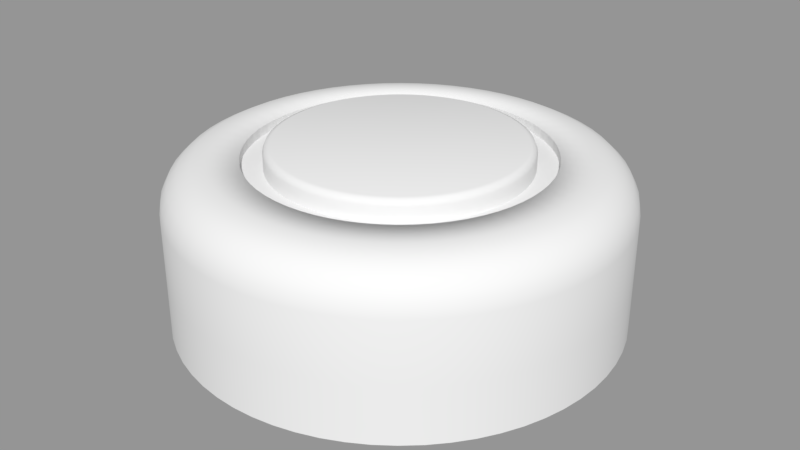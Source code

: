 # Source: taps.blend  (saved by Blender 2.78.0; exported with 4.5.12 LTS)
import bpy
from mathutils import Matrix  # noqa: F401  (used for matrix-valued properties, if any)

bpy.ops.wm.read_factory_settings(use_empty=True)
scene = bpy.context.scene
scene.name = 'Scene'

# ---- collections
col_collection_2 = bpy.data.collections.new('Collection 2'); scene.collection.children.link(col_collection_2)

# ---- meshes
me_top = bpy.data.meshes.new('TOP')
me_top.from_pydata([(9.48e-08, 0.1023, 0.06701), (0.01002, 0.1018, 0.06701), (0.01995, 0.1003, 0.06701), (0.02968, 0.09785, 0.06701), (0.03913, 0.09447, 0.06701), (0.0482, 0.09018, 0.06701), (0.05681, 0.08502, 0.06701), (0.06487, 0.07904, 0.06701), (0.0723, 0.0723, 0.06701), (0.07904, 0.06487, 0.06701), (0.08502, 0.05681, 0.06701), (0.09018, 0.0482, 0.06701), (0.09447, 0.03913, 0.06701), (0.09785, 0.02968, 0.06701), (0.1003, 0.01995, 0.06701), (0.1018, 0.01002, 0.06701), (0.1023, -2.933e-08, 0.06701), (0.1018, -0.01002, 0.06701), (0.1003, -0.01995, 0.06701), (0.09785, -0.02968, 0.06701), (0.09447, -0.03913, 0.06701), (0.09018, -0.0482, 0.06701), (0.08502, -0.05681, 0.06701), (0.07904, -0.06487, 0.06701), (0.0723, -0.0723, 0.06701), (0.06487, -0.07904, 0.06701), (0.05681, -0.08502, 0.06701), (0.0482, -0.09018, 0.06701), (0.03913, -0.09447, 0.06701), (0.02968, -0.09785, 0.06701), (0.01995, -0.1003, 0.06701), (0.01002, -0.1018, 0.06701), (-2.202e-07, -0.1023, 0.06701), (-0.01002, -0.1018, 0.06701), (-0.01995, -0.1003, 0.06701), (-0.02968, -0.09785, 0.06701), (-0.03913, -0.09447, 0.06701), (-0.0482, -0.09018, 0.06701), (-0.05681, -0.08502, 0.06701), (-0.06487, -0.07904, 0.06701), (-0.0723, -0.0723, 0.06701), (-0.07904, -0.06487, 0.06701), (-0.08502, -0.05681, 0.06701), (-0.09018, -0.0482, 0.06701), (-0.09447, -0.03913, 0.06701), (-0.09785, -0.02968, 0.06701), (-0.1003, -0.01995, 0.06701), (-0.1018, -0.01002, 0.06701), (-0.1023, -5.263e-08, 0.06701), (-0.1018, 0.01002, 0.06701), (-0.1003, 0.01995, 0.06701), (-0.09785, 0.02968, 0.06701), (-0.09447, 0.03913, 0.06701), (-0.09018, 0.0482, 0.06701), (-0.08502, 0.05681, 0.06701), (-0.07904, 0.06487, 0.06701), (-0.0723, 0.0723, 0.06701), (-0.06487, 0.07904, 0.06701), (-0.05681, 0.08502, 0.06701), (-0.0482, 0.09018, 0.06701), (-0.03913, 0.09447, 0.06701), (-0.02968, 0.09785, 0.06701), (-0.01995, 0.1003, 0.06701), (-0.01002, 0.1018, 0.06701), (9.48e-08, 0.1023, 0.08132), (9.936e-08, 0.09692, 0.08665), (9.609e-08, 0.1007, 0.08514), (0.0095, 0.09646, 0.08665), (0.01002, 0.1018, 0.08132), (0.009875, 0.1003, 0.08514), (0.01891, 0.09506, 0.08665), (0.01995, 0.1003, 0.08132), (0.01965, 0.09881, 0.08514), (0.02814, 0.09275, 0.08665), (0.02968, 0.09785, 0.08132), (0.02924, 0.09641, 0.08514), (0.03709, 0.08955, 0.08665), (0.03913, 0.09447, 0.08132), (0.03855, 0.09307, 0.08514), (0.04569, 0.08548, 0.08665), (0.0482, 0.09018, 0.08132), (0.04749, 0.08885, 0.08514), (0.05385, 0.08059, 0.08665), (0.05681, 0.08502, 0.08132), (0.05597, 0.08376, 0.08514), (0.06149, 0.07492, 0.08665), (0.06487, 0.07904, 0.08132), (0.06391, 0.07788, 0.08514), (0.06853, 0.06854, 0.08665), (0.0723, 0.0723, 0.08132), (0.07124, 0.07124, 0.08514), (0.07492, 0.06149, 0.08665), (0.07904, 0.06487, 0.08132), (0.07788, 0.06391, 0.08514), (0.08059, 0.05385, 0.08665), (0.08502, 0.05681, 0.08132), (0.08376, 0.05597, 0.08514), (0.08548, 0.04569, 0.08665), (0.09018, 0.0482, 0.08132), (0.08885, 0.04749, 0.08514), (0.08955, 0.03709, 0.08665), (0.09447, 0.03913, 0.08132), (0.09307, 0.03855, 0.08514), (0.09275, 0.02814, 0.08665), (0.09785, 0.02968, 0.08132), (0.09641, 0.02924, 0.08514), (0.09506, 0.01891, 0.08665), (0.1003, 0.01995, 0.08132), (0.09881, 0.01965, 0.08514), (0.09646, 0.0095, 0.08665), (0.1018, 0.01002, 0.08132), (0.1003, 0.009875, 0.08514), (0.09692, -2.939e-08, 0.08665), (0.1023, -2.933e-08, 0.08132), (0.1007, -2.935e-08, 0.08514), (0.09646, -0.0095, 0.08665), (0.1018, -0.01002, 0.08132), (0.1003, -0.009875, 0.08514), (0.09506, -0.01891, 0.08665), (0.1003, -0.01995, 0.08132), (0.09881, -0.01965, 0.08514), (0.09275, -0.02814, 0.08665), (0.09785, -0.02968, 0.08132), (0.09641, -0.02924, 0.08514), (0.08955, -0.03709, 0.08665), (0.09447, -0.03913, 0.08132), (0.09307, -0.03855, 0.08514), (0.08548, -0.04569, 0.08665), (0.09018, -0.0482, 0.08132), (0.08885, -0.04749, 0.08514), (0.08059, -0.05385, 0.08665), (0.08502, -0.05681, 0.08132), (0.08376, -0.05597, 0.08514), (0.07492, -0.06149, 0.08665), (0.07904, -0.06487, 0.08132), (0.07788, -0.06391, 0.08514), (0.06853, -0.06854, 0.08665), (0.0723, -0.0723, 0.08132), (0.07124, -0.07124, 0.08514), (0.06149, -0.07492, 0.08665), (0.06487, -0.07904, 0.08132), (0.06391, -0.07788, 0.08514), (0.05385, -0.08059, 0.08665), (0.05681, -0.08502, 0.08132), (0.05597, -0.08376, 0.08514), (0.04569, -0.08548, 0.08665), (0.0482, -0.09018, 0.08132), (0.04749, -0.08885, 0.08514), (0.03709, -0.08955, 0.08665), (0.03913, -0.09447, 0.08132), (0.03855, -0.09307, 0.08514), (0.02814, -0.09275, 0.08665), (0.02968, -0.09785, 0.08132), (0.02924, -0.09641, 0.08514), (0.01891, -0.09506, 0.08665), (0.01995, -0.1003, 0.08132), (0.01965, -0.09881, 0.08514), (0.0095, -0.09646, 0.08665), (0.01002, -0.1018, 0.08132), (0.009874, -0.1003, 0.08514), (-2.054e-07, -0.09692, 0.08665), (-2.202e-07, -0.1023, 0.08132), (-2.16e-07, -0.1007, 0.08514), (-0.0095, -0.09646, 0.08665), (-0.01002, -0.1018, 0.08132), (-0.009875, -0.1003, 0.08514), (-0.01891, -0.09506, 0.08665), (-0.01995, -0.1003, 0.08132), (-0.01965, -0.09881, 0.08514), (-0.02814, -0.09275, 0.08665), (-0.02968, -0.09785, 0.08132), (-0.02924, -0.09641, 0.08514), (-0.03709, -0.08955, 0.08665), (-0.03913, -0.09447, 0.08132), (-0.03855, -0.09307, 0.08514), (-0.04569, -0.08548, 0.08665), (-0.0482, -0.09018, 0.08132), (-0.04749, -0.08885, 0.08514), (-0.05385, -0.08059, 0.08665), (-0.05681, -0.08502, 0.08132), (-0.05597, -0.08376, 0.08514), (-0.06149, -0.07492, 0.08665), (-0.06487, -0.07904, 0.08132), (-0.06391, -0.07788, 0.08514), (-0.06854, -0.06853, 0.08665), (-0.0723, -0.0723, 0.08132), (-0.07124, -0.07124, 0.08514), (-0.07492, -0.06149, 0.08665), (-0.07904, -0.06487, 0.08132), (-0.07788, -0.06391, 0.08514), (-0.08059, -0.05385, 0.08665), (-0.08502, -0.05681, 0.08132), (-0.08376, -0.05597, 0.08514), (-0.08548, -0.04569, 0.08665), (-0.09018, -0.0482, 0.08132), (-0.08885, -0.04749, 0.08514), (-0.08955, -0.03709, 0.08665), (-0.09447, -0.03913, 0.08132), (-0.09307, -0.03855, 0.08514), (-0.09275, -0.02814, 0.08665), (-0.09785, -0.02968, 0.08132), (-0.09641, -0.02924, 0.08514), (-0.09506, -0.01891, 0.08665), (-0.1003, -0.01995, 0.08132), (-0.09881, -0.01965, 0.08514), (-0.09646, -0.0095, 0.08665), (-0.1018, -0.01002, 0.08132), (-0.1003, -0.009875, 0.08514), (-0.09692, -5.175e-08, 0.08665), (-0.1023, -5.263e-08, 0.08132), (-0.1007, -5.238e-08, 0.08514), (-0.09646, 0.0095, 0.08665), (-0.1018, 0.01002, 0.08132), (-0.1003, 0.009874, 0.08514), (-0.09506, 0.01891, 0.08665), (-0.1003, 0.01995, 0.08132), (-0.09881, 0.01965, 0.08514), (-0.09275, 0.02814, 0.08665), (-0.09785, 0.02968, 0.08132), (-0.09641, 0.02924, 0.08514), (-0.08955, 0.03709, 0.08665), (-0.09447, 0.03913, 0.08132), (-0.09307, 0.03855, 0.08514), (-0.08548, 0.04569, 0.08665), (-0.09018, 0.0482, 0.08132), (-0.08885, 0.04749, 0.08514), (-0.08059, 0.05385, 0.08665), (-0.08502, 0.05681, 0.08132), (-0.08376, 0.05597, 0.08514), (-0.07492, 0.06149, 0.08665), (-0.07904, 0.06487, 0.08132), (-0.07788, 0.06391, 0.08514), (-0.06854, 0.06853, 0.08665), (-0.0723, 0.0723, 0.08132), (-0.07124, 0.07124, 0.08514), (-0.06149, 0.07492, 0.08665), (-0.06487, 0.07904, 0.08132), (-0.06391, 0.07788, 0.08514), (-0.05385, 0.08059, 0.08665), (-0.05681, 0.08502, 0.08132), (-0.05597, 0.08376, 0.08514), (-0.04569, 0.08548, 0.08665), (-0.0482, 0.09018, 0.08132), (-0.04749, 0.08885, 0.08514), (-0.03709, 0.08955, 0.08665), (-0.03913, 0.09447, 0.08132), (-0.03855, 0.09307, 0.08514), (-0.02814, 0.09275, 0.08665), (-0.02968, 0.09785, 0.08132), (-0.02924, 0.09641, 0.08514), (-0.01891, 0.09506, 0.08665), (-0.01995, 0.1003, 0.08132), (-0.01965, 0.09881, 0.08514), (-0.009501, 0.09646, 0.08665), (-0.01002, 0.1018, 0.08132), (-0.009875, 0.1003, 0.08514), (-5.635e-08, -2.061e-08, 0.08406)], [], [(3, 2, 71, 74), (0, 63, 254, 64), (56, 55, 230, 233), (30, 29, 152, 155), (4, 3, 74, 77), (57, 56, 233, 236), (31, 30, 155, 158), (5, 4, 77, 80), (58, 57, 236, 239), (32, 31, 158, 161), (6, 5, 80, 83), (59, 58, 239, 242), (33, 32, 161, 164), (7, 6, 83, 86), (60, 59, 242, 245), (34, 33, 164, 167), (8, 7, 86, 89), (61, 60, 245, 248), (35, 34, 167, 170), (9, 8, 89, 92), (62, 61, 248, 251), (36, 35, 170, 173), (10, 9, 92, 95), (63, 62, 251, 254), (37, 36, 173, 176), (11, 10, 95, 98), (38, 37, 176, 179), (12, 11, 98, 101), (2, 1, 68, 71), (39, 38, 179, 182), (13, 12, 101, 104), (40, 39, 182, 185), (14, 13, 104, 107), (41, 40, 185, 188), (15, 14, 107, 110), (42, 41, 188, 191), (16, 15, 110, 113), (43, 42, 191, 194), (17, 16, 113, 116), (44, 43, 194, 197), (18, 17, 116, 119), (45, 44, 197, 200), (19, 18, 119, 122), (46, 45, 200, 203), (20, 19, 122, 125), (47, 46, 203, 206), (21, 20, 125, 128), (48, 47, 206, 209), (22, 21, 128, 131), (49, 48, 209, 212), (23, 22, 131, 134), (50, 49, 212, 215), (24, 23, 134, 137), (51, 50, 215, 218), (25, 24, 137, 140), (52, 51, 218, 221), (26, 25, 140, 143), (53, 52, 221, 224), (27, 26, 143, 146), (54, 53, 224, 227), (28, 27, 146, 149), (115, 112, 256), (55, 54, 227, 230), (29, 28, 149, 152), (65, 67, 69, 66), (66, 69, 68, 64), (67, 70, 72, 69), (69, 72, 71, 68), (70, 73, 75, 72), (72, 75, 74, 71), (73, 76, 78, 75), (75, 78, 77, 74), (76, 79, 81, 78), (78, 81, 80, 77), (79, 82, 84, 81), (81, 84, 83, 80), (82, 85, 87, 84), (84, 87, 86, 83), (85, 88, 90, 87), (87, 90, 89, 86), (88, 91, 93, 90), (90, 93, 92, 89), (91, 94, 96, 93), (93, 96, 95, 92), (94, 97, 99, 96), (96, 99, 98, 95), (97, 100, 102, 99), (99, 102, 101, 98), (100, 103, 105, 102), (102, 105, 104, 101), (103, 106, 108, 105), (105, 108, 107, 104), (106, 109, 111, 108), (108, 111, 110, 107), (109, 112, 114, 111), (111, 114, 113, 110), (112, 115, 117, 114), (114, 117, 116, 113), (115, 118, 120, 117), (117, 120, 119, 116), (118, 121, 123, 120), (120, 123, 122, 119), (121, 124, 126, 123), (123, 126, 125, 122), (124, 127, 129, 126), (126, 129, 128, 125), (127, 130, 132, 129), (129, 132, 131, 128), (130, 133, 135, 132), (132, 135, 134, 131), (133, 136, 138, 135), (135, 138, 137, 134), (136, 139, 141, 138), (138, 141, 140, 137), (139, 142, 144, 141), (141, 144, 143, 140), (142, 145, 147, 144), (144, 147, 146, 143), (145, 148, 150, 147), (147, 150, 149, 146), (148, 151, 153, 150), (150, 153, 152, 149), (151, 154, 156, 153), (153, 156, 155, 152), (154, 157, 159, 156), (156, 159, 158, 155), (157, 160, 162, 159), (159, 162, 161, 158), (160, 163, 165, 162), (162, 165, 164, 161), (163, 166, 168, 165), (165, 168, 167, 164), (166, 169, 171, 168), (168, 171, 170, 167), (169, 172, 174, 171), (171, 174, 173, 170), (172, 175, 177, 174), (174, 177, 176, 173), (175, 178, 180, 177), (177, 180, 179, 176), (178, 181, 183, 180), (180, 183, 182, 179), (181, 184, 186, 183), (183, 186, 185, 182), (184, 187, 189, 186), (186, 189, 188, 185), (187, 190, 192, 189), (189, 192, 191, 188), (190, 193, 195, 192), (192, 195, 194, 191), (193, 196, 198, 195), (195, 198, 197, 194), (196, 199, 201, 198), (198, 201, 200, 197), (199, 202, 204, 201), (201, 204, 203, 200), (202, 205, 207, 204), (204, 207, 206, 203), (205, 208, 210, 207), (207, 210, 209, 206), (208, 211, 213, 210), (210, 213, 212, 209), (211, 214, 216, 213), (213, 216, 215, 212), (214, 217, 219, 216), (216, 219, 218, 215), (217, 220, 222, 219), (219, 222, 221, 218), (220, 223, 225, 222), (222, 225, 224, 221), (223, 226, 228, 225), (225, 228, 227, 224), (226, 229, 231, 228), (228, 231, 230, 227), (229, 232, 234, 231), (231, 234, 233, 230), (232, 235, 237, 234), (234, 237, 236, 233), (235, 238, 240, 237), (237, 240, 239, 236), (238, 241, 243, 240), (240, 243, 242, 239), (241, 244, 246, 243), (243, 246, 245, 242), (244, 247, 249, 246), (246, 249, 248, 245), (247, 250, 252, 249), (249, 252, 251, 248), (250, 253, 255, 252), (252, 255, 254, 251), (253, 65, 66, 255), (255, 66, 64, 254), (1, 0, 64, 68), (178, 175, 256), (241, 238, 256), (100, 97, 256), (163, 160, 256), (226, 223, 256), (85, 82, 256), (148, 145, 256), (211, 208, 256), (70, 67, 256), (133, 130, 256), (196, 193, 256), (118, 115, 256), (181, 178, 256), (244, 241, 256), (103, 100, 256), (166, 163, 256), (229, 226, 256), (88, 85, 256), (151, 148, 256), (214, 211, 256), (73, 70, 256), (136, 133, 256), (199, 196, 256), (121, 118, 256), (184, 181, 256), (247, 244, 256), (106, 103, 256), (169, 166, 256), (232, 229, 256), (91, 88, 256), (154, 151, 256), (217, 214, 256), (76, 73, 256), (139, 136, 256), (202, 199, 256), (124, 121, 256), (187, 184, 256), (250, 247, 256), (109, 106, 256), (172, 169, 256), (235, 232, 256), (94, 91, 256), (157, 154, 256), (220, 217, 256), (79, 76, 256), (142, 139, 256), (205, 202, 256), (127, 124, 256), (190, 187, 256), (253, 250, 256), (112, 109, 256), (175, 172, 256), (238, 235, 256), (97, 94, 256), (160, 157, 256), (223, 220, 256), (82, 79, 256), (145, 142, 256), (67, 65, 256), (208, 205, 256), (130, 127, 256), (193, 190, 256), (65, 253, 256)])
me_top.polygons.foreach_set('use_smooth', [True] * 256)
me_top.use_remesh_preserve_volume = False
me_top.use_remesh_preserve_attributes = False
me_top.use_mirror_vertex_groups = False
me_top.update()
me_body = bpy.data.meshes.new('BODY')
me_body.from_pydata([(0.05225, -0.1722, -0.05755), (0.03512, -0.1765, -0.05755), (0.01764, -0.1791, -0.05755), (-1.445e-07, -0.18, -0.05755), (-0.01764, -0.1791, -0.05755), (-0.03512, -0.1765, -0.05755), (-0.05225, -0.1722, -0.05755), (-0.06888, -0.1663, -0.05755), (-0.08485, -0.1587, -0.05755), (-0.1, -0.1497, -0.05755), (-0.1142, -0.1391, -0.05755), (-0.1273, -0.1273, -0.05755), (-0.1391, -0.1142, -0.05755), (-0.1497, -0.1, -0.05755), (-0.1587, -0.08485, -0.05755), (-0.1663, -0.06888, -0.05755), (-0.1722, -0.05225, -0.05755), (-0.1765, -0.03512, -0.05755), (-0.1791, -0.01764, -0.05755), (-0.18, -8.368e-08, -0.05755), (-0.1791, 0.01764, -0.05755), (-0.1765, 0.03512, -0.05755), (-0.1722, 0.05225, -0.05755), (-0.1663, 0.06888, -0.05755), (-0.1587, 0.08485, -0.05755), (-0.1497, 0.1, -0.05755), (-0.1391, 0.1142, -0.05755), (-0.1273, 0.1273, -0.05755), (-0.1142, 0.1391, -0.05755), (-0.1, 0.1497, -0.05755), (-0.08485, 0.1587, -0.05755), (-0.06888, 0.1663, -0.05755), (-0.05225, 0.1722, -0.05755), (-0.03512, 0.1765, -0.05755), (-0.01764, 0.1791, -0.05755), (-0.01764, 0.1791, -0.01185), (-0.03512, 0.1765, -0.01185), (-0.05225, 0.1722, -0.01185), (-0.06888, 0.1663, -0.01185), (-0.08485, 0.1587, -0.01185), (-0.1, 0.1497, -0.01185), (-0.1142, 0.1391, -0.01185), (-0.1273, 0.1273, -0.01185), (-0.1391, 0.1142, -0.01185), (-0.1497, 0.1, -0.01185), (-0.1587, 0.08485, -0.01185), (-0.1663, 0.06888, -0.01185), (-0.1722, 0.05225, -0.01185), (-0.1765, 0.03512, -0.01185), (-0.1791, 0.01764, -0.01185), (-0.18, -8.368e-08, -0.01185), (-0.1791, -0.01764, -0.01185), (-0.1765, -0.03512, -0.01185), (-0.1722, -0.05225, -0.01185), (-0.1663, -0.06888, -0.01185), (-0.1587, -0.08485, -0.01185), (-0.1497, -0.1, -0.01185), (-0.1391, -0.1142, -0.01185), (-0.1273, -0.1273, -0.01185), (-0.1142, -0.1391, -0.01185), (-0.1, -0.1497, -0.01185), (-0.08485, -0.1587, -0.01185), (-0.06888, -0.1663, -0.01185), (-0.05225, -0.1722, -0.01185), (-0.03512, -0.1765, -0.01185), (-0.01764, -0.1791, -0.01185), (-1.445e-07, -0.18, -0.01185), (0.01764, -0.1791, -0.01185), (0.03512, -0.1765, -0.01185), (0.05225, -0.1722, -0.01185), (0.06888, -0.1663, -0.01185), (0.08485, -0.1587, -0.01185), (0.1, -0.1497, -0.01185), (0.1142, -0.1391, -0.01185), (0.1273, -0.1273, -0.01185), (0.1391, -0.1142, -0.01185), (0.1497, -0.1, -0.01185), (0.1587, -0.08485, -0.01185), (0.1663, -0.06888, -0.01185), (0.1722, -0.05225, -0.01185), (0.1765, -0.03512, -0.01185), (0.1791, -0.01764, -0.01185), (0.18, -2.933e-08, -0.01185), (0.1791, 0.01764, -0.01185), (0.1765, 0.03512, -0.01185), (0.1722, 0.05225, -0.01185), (0.1663, 0.06888, -0.01185), (0.1587, 0.08485, -0.01185), (0.1497, 0.1, -0.01185), (0.1391, 0.1142, -0.01185), (0.1273, 0.1273, -0.01185), (0.1142, 0.1391, -0.01185), (0.1, 0.1497, -0.01185), (0.08485, 0.1587, -0.01185), (0.06888, 0.1663, -0.01185), (0.05225, 0.1722, -0.01185), (0.03512, 0.1765, -0.01185), (0.01764, 0.1791, -0.01185), (0.0, 0.18, -0.01185), (0.1142, -0.1391, -0.05755), (0.0, 0.18, -0.05755), (0.01764, 0.1791, -0.05755), (0.03512, 0.1765, -0.05755), (0.05225, 0.1722, -0.05755), (0.06888, 0.1663, -0.05755), (0.08485, 0.1587, -0.05755), (0.1, 0.1497, -0.05755), (0.1142, 0.1391, -0.05755), (0.1273, 0.1273, -0.05755), (0.1391, 0.1142, -0.05755), (0.1497, 0.1, -0.05755), (0.1587, 0.08485, -0.05755), (0.1663, 0.06888, -0.05755), (0.1722, 0.05225, -0.05755), (0.1765, 0.03512, -0.05755), (0.1791, 0.01764, -0.05755), (0.18, -2.933e-08, -0.05755), (0.1791, -0.01764, -0.05755), (0.1765, -0.03512, -0.05755), (0.1722, -0.05225, -0.05755), (0.1663, -0.06888, -0.05755), (0.1587, -0.08485, -0.05755), (0.1497, -0.1, -0.05755), (0.1391, -0.1142, -0.05755), (0.1273, -0.1273, -0.05755), (0.1, -0.1497, -0.05755), (0.08485, -0.1587, -0.05755), (0.06888, -0.1663, -0.05755), (8.396e-08, 0.1194, 0.0746), (0.0, 0.18, 0.03925), (4.039e-08, 0.1555, 0.07287), (2.411e-08, 0.1654, 0.06785), (1.116e-08, 0.1732, 0.06003), (2.874e-09, 0.1783, 0.05017), (0.0117, 0.1188, 0.0746), (0.01764, 0.1791, 0.03925), (0.01525, 0.1548, 0.07287), (0.01621, 0.1646, 0.06785), (0.01698, 0.1724, 0.06003), (0.01747, 0.1774, 0.05017), (0.02329, 0.1171, 0.0746), (0.03512, 0.1765, 0.03925), (0.03034, 0.1526, 0.07287), (0.03227, 0.1622, 0.06785), (0.0338, 0.1699, 0.06003), (0.03478, 0.1748, 0.05017), (0.03466, 0.1143, 0.0746), (0.05225, 0.1722, 0.03925), (0.04515, 0.1488, 0.07287), (0.04802, 0.1583, 0.06785), (0.05029, 0.1658, 0.06003), (0.05175, 0.1706, 0.05017), (0.04569, 0.1103, 0.0746), (0.06888, 0.1663, 0.03925), (0.05952, 0.1437, 0.07287), (0.0633, 0.1528, 0.06785), (0.0663, 0.1601, 0.06003), (0.06822, 0.1647, 0.05017), (0.05628, 0.1053, 0.0746), (0.08485, 0.1587, 0.03925), (0.07332, 0.1372, 0.07287), (0.07797, 0.1459, 0.06785), (0.08166, 0.1528, 0.06003), (0.08403, 0.1572, 0.05017), (0.06633, 0.09928, 0.0746), (0.1, 0.1497, 0.03925), (0.08641, 0.1293, 0.07287), (0.0919, 0.1375, 0.06785), (0.09625, 0.144, 0.06003), (0.09904, 0.1482, 0.05017), (0.07575, 0.0923, 0.0746), (0.1142, 0.1391, 0.03925), (0.09867, 0.1202, 0.07287), (0.1049, 0.1279, 0.06785), (0.1099, 0.1339, 0.06003), (0.1131, 0.1378, 0.05017), (0.08443, 0.08443, 0.0746), (0.1273, 0.1273, 0.03925), (0.11, 0.11, 0.07287), (0.117, 0.117, 0.06785), (0.1225, 0.1225, 0.06003), (0.1261, 0.1261, 0.05017), (0.0923, 0.07575, 0.0746), (0.1391, 0.1142, 0.03925), (0.1202, 0.09867, 0.07287), (0.1279, 0.1049, 0.06785), (0.1339, 0.1099, 0.06003), (0.1378, 0.1131, 0.05017), (0.09928, 0.06633, 0.0746), (0.1497, 0.1, 0.03925), (0.1293, 0.08641, 0.07287), (0.1375, 0.0919, 0.06785), (0.144, 0.09625, 0.06003), (0.1482, 0.09904, 0.05017), (0.1053, 0.05628, 0.0746), (0.1587, 0.08485, 0.03925), (0.1372, 0.07332, 0.07287), (0.1459, 0.07797, 0.06785), (0.1528, 0.08166, 0.06003), (0.1572, 0.08403, 0.05017), (0.1103, 0.04569, 0.0746), (0.1663, 0.06888, 0.03925), (0.1437, 0.05952, 0.07287), (0.1528, 0.0633, 0.06785), (0.1601, 0.0663, 0.06003), (0.1647, 0.06822, 0.05017), (0.1143, 0.03466, 0.0746), (0.1722, 0.05225, 0.03925), (0.1488, 0.04515, 0.07287), (0.1583, 0.04802, 0.06785), (0.1658, 0.05029, 0.06003), (0.1706, 0.05175, 0.05017), (0.1171, 0.02329, 0.0746), (0.1765, 0.03512, 0.03925), (0.1526, 0.03034, 0.07287), (0.1622, 0.03227, 0.06785), (0.1699, 0.0338, 0.06003), (0.1748, 0.03478, 0.05017), (0.1188, 0.0117, 0.0746), (0.1791, 0.01764, 0.03925), (0.1548, 0.01525, 0.07287), (0.1646, 0.01621, 0.06785), (0.1724, 0.01698, 0.06003), (0.1774, 0.01747, 0.05017), (0.1194, -2.936e-08, 0.0746), (0.18, -2.933e-08, 0.03925), (0.1555, -2.925e-08, 0.07287), (0.1654, -2.929e-08, 0.06785), (0.1732, -2.931e-08, 0.06003), (0.1783, -2.932e-08, 0.05017), (0.1188, -0.0117, 0.0746), (0.1791, -0.01764, 0.03925), (0.1548, -0.01525, 0.07287), (0.1646, -0.01621, 0.06785), (0.1724, -0.01698, 0.06003), (0.1774, -0.01747, 0.05017), (0.1171, -0.02329, 0.0746), (0.1765, -0.03512, 0.03925), (0.1526, -0.03034, 0.07287), (0.1622, -0.03227, 0.06785), (0.1699, -0.0338, 0.06003), (0.1748, -0.03478, 0.05017), (0.1143, -0.03466, 0.0746), (0.1722, -0.05225, 0.03925), (0.1488, -0.04515, 0.07287), (0.1583, -0.04802, 0.06785), (0.1658, -0.05029, 0.06003), (0.1706, -0.05175, 0.05017), (0.1103, -0.04569, 0.0746), (0.1663, -0.06888, 0.03925), (0.1437, -0.05952, 0.07287), (0.1528, -0.0633, 0.06785), (0.1601, -0.0663, 0.06003), (0.1647, -0.06822, 0.05017), (0.1053, -0.05628, 0.0746), (0.1587, -0.08485, 0.03925), (0.1372, -0.07332, 0.07287), (0.1459, -0.07797, 0.06785), (0.1528, -0.08166, 0.06003), (0.1572, -0.08403, 0.05017), (0.09928, -0.06633, 0.0746), (0.1497, -0.1, 0.03925), (0.1293, -0.08641, 0.07287), (0.1375, -0.0919, 0.06785), (0.144, -0.09625, 0.06003), (0.1482, -0.09904, 0.05017), (0.0923, -0.07575, 0.0746), (0.1391, -0.1142, 0.03925), (0.1202, -0.09867, 0.07287), (0.1279, -0.1049, 0.06785), (0.1339, -0.1099, 0.06003), (0.1378, -0.1131, 0.05017), (0.08443, -0.08443, 0.0746), (0.1273, -0.1273, 0.03925), (0.11, -0.11, 0.07287), (0.117, -0.117, 0.06785), (0.1225, -0.1225, 0.06003), (0.1261, -0.1261, 0.05017), (0.07575, -0.0923, 0.0746), (0.1142, -0.1391, 0.03925), (0.09867, -0.1202, 0.07287), (0.1049, -0.1279, 0.06785), (0.1099, -0.1339, 0.06003), (0.1131, -0.1378, 0.05017), (0.06633, -0.09928, 0.0746), (0.1, -0.1497, 0.03925), (0.08641, -0.1293, 0.07287), (0.0919, -0.1375, 0.06785), (0.09625, -0.144, 0.06003), (0.09904, -0.1482, 0.05017), (0.05628, -0.1053, 0.0746), (0.08485, -0.1587, 0.03925), (0.07332, -0.1372, 0.07287), (0.07797, -0.1459, 0.06785), (0.08166, -0.1528, 0.06003), (0.08403, -0.1572, 0.05017), (0.04569, -0.1103, 0.0746), (0.06888, -0.1663, 0.03925), (0.05952, -0.1437, 0.07287), (0.0633, -0.1528, 0.06785), (0.0663, -0.1601, 0.06003), (0.06822, -0.1647, 0.05017), (0.03466, -0.1143, 0.0746), (0.05225, -0.1722, 0.03925), (0.04515, -0.1488, 0.07287), (0.04802, -0.1583, 0.06785), (0.05029, -0.1658, 0.06003), (0.05175, -0.1706, 0.05017), (0.02329, -0.1171, 0.0746), (0.03512, -0.1765, 0.03925), (0.03034, -0.1526, 0.07287), (0.03227, -0.1622, 0.06785), (0.0338, -0.1699, 0.06003), (0.03478, -0.1748, 0.05017), (0.0117, -0.1188, 0.0746), (0.01764, -0.1791, 0.03925), (0.01525, -0.1548, 0.07287), (0.01621, -0.1646, 0.06785), (0.01698, -0.1724, 0.06003), (0.01747, -0.1774, 0.05017), (-2.408e-07, -0.1194, 0.0746), (-1.445e-07, -0.18, 0.03925), (-2.284e-07, -0.1555, 0.07287), (-1.945e-07, -0.1654, 0.06785), (-1.677e-07, -0.1732, 0.06003), (-1.504e-07, -0.1783, 0.05017), (-0.0117, -0.1188, 0.0746), (-0.01764, -0.1791, 0.03925), (-0.01525, -0.1548, 0.07287), (-0.01621, -0.1646, 0.06785), (-0.01698, -0.1724, 0.06003), (-0.01747, -0.1774, 0.05017), (-0.02329, -0.1171, 0.0746), (-0.03512, -0.1765, 0.03925), (-0.03034, -0.1526, 0.07287), (-0.03227, -0.1622, 0.06785), (-0.0338, -0.1699, 0.06003), (-0.03478, -0.1748, 0.05017), (-0.03466, -0.1143, 0.0746), (-0.05225, -0.1722, 0.03925), (-0.04515, -0.1488, 0.07287), (-0.04802, -0.1583, 0.06785), (-0.05029, -0.1658, 0.06003), (-0.05175, -0.1706, 0.05017), (-0.04569, -0.1103, 0.0746), (-0.06888, -0.1663, 0.03925), (-0.05952, -0.1437, 0.07287), (-0.0633, -0.1528, 0.06785), (-0.0663, -0.1601, 0.06003), (-0.06822, -0.1647, 0.05017), (-0.05628, -0.1053, 0.0746), (-0.08485, -0.1587, 0.03925), (-0.07332, -0.1372, 0.07287), (-0.07797, -0.1459, 0.06785), (-0.08166, -0.1528, 0.06003), (-0.08403, -0.1572, 0.05017), (-0.06633, -0.09928, 0.0746), (-0.1, -0.1497, 0.03925), (-0.08641, -0.1293, 0.07287), (-0.0919, -0.1375, 0.06785), (-0.09625, -0.144, 0.06003), (-0.09904, -0.1482, 0.05017), (-0.07575, -0.0923, 0.0746), (-0.1142, -0.1391, 0.03925), (-0.09867, -0.1202, 0.07287), (-0.1049, -0.1279, 0.06785), (-0.1099, -0.1339, 0.06003), (-0.1131, -0.1378, 0.05017), (-0.08443, -0.08443, 0.0746), (-0.1273, -0.1273, 0.03925), (-0.11, -0.11, 0.07287), (-0.117, -0.117, 0.06785), (-0.1225, -0.1225, 0.06003), (-0.1261, -0.1261, 0.05017), (-0.0923, -0.07575, 0.0746), (-0.1391, -0.1142, 0.03925), (-0.1202, -0.09867, 0.07287), (-0.1279, -0.1049, 0.06785), (-0.1339, -0.1099, 0.06003), (-0.1378, -0.1131, 0.05017), (-0.09928, -0.06633, 0.0746), (-0.1497, -0.1, 0.03925), (-0.1293, -0.08641, 0.07287), (-0.1375, -0.0919, 0.06785), (-0.144, -0.09625, 0.06003), (-0.1482, -0.09904, 0.05017), (-0.1053, -0.05628, 0.0746), (-0.1587, -0.08485, 0.03925), (-0.1372, -0.07332, 0.07287), (-0.1459, -0.07797, 0.06785), (-0.1528, -0.08166, 0.06003), (-0.1572, -0.08403, 0.05017), (-0.1103, -0.04569, 0.0746), (-0.1663, -0.06888, 0.03925), (-0.1437, -0.05952, 0.07287), (-0.1528, -0.0633, 0.06785), (-0.1601, -0.0663, 0.06003), (-0.1647, -0.06822, 0.05017), (-0.1143, -0.03466, 0.0746), (-0.1722, -0.05225, 0.03925), (-0.1488, -0.04515, 0.07287), (-0.1583, -0.04802, 0.06785), (-0.1658, -0.05029, 0.06003), (-0.1706, -0.05175, 0.05017), (-0.1171, -0.02329, 0.0746), (-0.1765, -0.03512, 0.03925), (-0.1526, -0.03034, 0.07287), (-0.1622, -0.03227, 0.06785), (-0.1699, -0.0338, 0.06003), (-0.1748, -0.03478, 0.05017), (-0.1188, -0.0117, 0.0746), (-0.1791, -0.01764, 0.03925), (-0.1548, -0.01525, 0.07287), (-0.1646, -0.01621, 0.06785), (-0.1724, -0.01698, 0.06003), (-0.1774, -0.01747, 0.05017), (-0.1194, -5.336e-08, 0.0746), (-0.18, -8.368e-08, 0.03925), (-0.1555, -6.287e-08, 0.07287), (-0.1654, -7.128e-08, 0.06785), (-0.1732, -7.794e-08, 0.06003), (-0.1783, -8.222e-08, 0.05017), (-0.1188, 0.0117, 0.0746), (-0.1791, 0.01764, 0.03925), (-0.1548, 0.01525, 0.07287), (-0.1646, 0.01621, 0.06785), (-0.1724, 0.01698, 0.06003), (-0.1774, 0.01747, 0.05017), (-0.1171, 0.02329, 0.0746), (-0.1765, 0.03512, 0.03925), (-0.1526, 0.03034, 0.07287), (-0.1622, 0.03227, 0.06785), (-0.1699, 0.0338, 0.06003), (-0.1748, 0.03478, 0.05017), (-0.1143, 0.03466, 0.0746), (-0.1722, 0.05225, 0.03925), (-0.1488, 0.04515, 0.07287), (-0.1583, 0.04802, 0.06785), (-0.1658, 0.05029, 0.06003), (-0.1706, 0.05175, 0.05017), (-0.1103, 0.04569, 0.0746), (-0.1663, 0.06888, 0.03925), (-0.1437, 0.05952, 0.07287), (-0.1528, 0.0633, 0.06785), (-0.1601, 0.0663, 0.06003), (-0.1647, 0.06822, 0.05017), (-0.1053, 0.05628, 0.0746), (-0.1587, 0.08485, 0.03925), (-0.1372, 0.07332, 0.07287), (-0.1459, 0.07797, 0.06785), (-0.1528, 0.08166, 0.06003), (-0.1572, 0.08403, 0.05017), (-0.09928, 0.06633, 0.0746), (-0.1497, 0.1, 0.03925), (-0.1293, 0.08641, 0.07287), (-0.1375, 0.0919, 0.06785), (-0.144, 0.09625, 0.06003), (-0.1482, 0.09904, 0.05017), (-0.0923, 0.07575, 0.0746), (-0.1391, 0.1142, 0.03925), (-0.1202, 0.09867, 0.07287), (-0.1279, 0.1049, 0.06785), (-0.1339, 0.1099, 0.06003), (-0.1378, 0.1131, 0.05017), (-0.08443, 0.08443, 0.0746), (-0.1273, 0.1273, 0.03925), (-0.11, 0.11, 0.07287), (-0.117, 0.117, 0.06785), (-0.1225, 0.1225, 0.06003), (-0.1261, 0.1261, 0.05017), (-0.07575, 0.0923, 0.0746), (-0.1142, 0.1391, 0.03925), (-0.09867, 0.1202, 0.07287), (-0.1049, 0.1279, 0.06785), (-0.1099, 0.1339, 0.06003), (-0.1131, 0.1378, 0.05017), (-0.06633, 0.09928, 0.0746), (-0.1, 0.1497, 0.03925), (-0.08641, 0.1293, 0.07287), (-0.0919, 0.1375, 0.06785), (-0.09625, 0.144, 0.06003), (-0.09904, 0.1482, 0.05017), (-0.05628, 0.1053, 0.0746), (-0.08485, 0.1587, 0.03925), (-0.07332, 0.1372, 0.07287), (-0.07797, 0.1459, 0.06785), (-0.08167, 0.1528, 0.06003), (-0.08404, 0.1572, 0.05017), (-0.04569, 0.1103, 0.0746), (-0.06888, 0.1663, 0.03925), (-0.05952, 0.1437, 0.07287), (-0.0633, 0.1528, 0.06785), (-0.0663, 0.1601, 0.06003), (-0.06822, 0.1647, 0.05017), (-0.03466, 0.1143, 0.0746), (-0.05225, 0.1722, 0.03925), (-0.04515, 0.1488, 0.07287), (-0.04802, 0.1583, 0.06785), (-0.05029, 0.1658, 0.06003), (-0.05175, 0.1706, 0.05017), (-0.02329, 0.1171, 0.0746), (-0.03512, 0.1765, 0.03925), (-0.03034, 0.1526, 0.07287), (-0.03227, 0.1622, 0.06785), (-0.0338, 0.1699, 0.06003), (-0.03478, 0.1748, 0.05017), (-0.0117, 0.1188, 0.0746), (-0.01764, 0.1791, 0.03925), (-0.01525, 0.1548, 0.07287), (-0.01621, 0.1646, 0.06785), (-0.01698, 0.1724, 0.06003), (-0.01747, 0.1774, 0.05017), (5.844e-08, 0.1446, 0.0746), (0.01417, 0.1439, 0.0746), (0.02821, 0.1418, 0.0746), (0.04198, 0.1384, 0.0746), (0.05534, 0.1336, 0.0746), (0.06816, 0.1275, 0.0746), (0.08034, 0.1202, 0.0746), (0.09173, 0.1118, 0.0746), (0.1022, 0.1022, 0.0746), (0.1118, 0.09173, 0.0746), (0.1202, 0.08034, 0.0746), (0.1275, 0.06816, 0.0746), (0.1336, 0.05534, 0.0746), (0.1384, 0.04198, 0.0746), (0.1418, 0.02821, 0.0746), (0.1439, 0.01417, 0.0746), (0.1446, -2.922e-08, 0.0746), (0.1439, -0.01417, 0.0746), (0.1418, -0.02821, 0.0746), (0.1384, -0.04198, 0.0746), (0.1336, -0.05534, 0.0746), (0.1275, -0.06816, 0.0746), (0.1202, -0.08034, 0.0746), (0.1118, -0.09173, 0.0746), (0.1022, -0.1022, 0.0746), (0.09173, -0.1118, 0.0746), (0.08034, -0.1202, 0.0746), (0.06816, -0.1275, 0.0746), (0.05534, -0.1336, 0.0746), (0.04198, -0.1384, 0.0746), (0.02821, -0.1418, 0.0746), (0.01417, -0.1439, 0.0746), (-2.659e-07, -0.1446, 0.0746), (-0.01417, -0.1439, 0.0746), (-0.02821, -0.1418, 0.0746), (-0.04198, -0.1384, 0.0746), (-0.05534, -0.1336, 0.0746), (-0.06817, -0.1275, 0.0746), (-0.08034, -0.1202, 0.0746), (-0.09173, -0.1118, 0.0746), (-0.1022, -0.1022, 0.0746), (-0.1118, -0.09173, 0.0746), (-0.1202, -0.08034, 0.0746), (-0.1275, -0.06816, 0.0746), (-0.1336, -0.05534, 0.0746), (-0.1384, -0.04198, 0.0746), (-0.1418, -0.02821, 0.0746), (-0.1439, -0.01417, 0.0746), (-0.1446, -5.355e-08, 0.0746), (-0.1439, 0.01417, 0.0746), (-0.1418, 0.02821, 0.0746), (-0.1384, 0.04198, 0.0746), (-0.1336, 0.05534, 0.0746), (-0.1275, 0.06816, 0.0746), (-0.1202, 0.08034, 0.0746), (-0.1118, 0.09173, 0.0746), (-0.1022, 0.1022, 0.0746), (-0.09173, 0.1118, 0.0746), (-0.08034, 0.1202, 0.0746), (-0.06817, 0.1275, 0.0746), (-0.05534, 0.1336, 0.0746), (-0.04198, 0.1384, 0.0746), (-0.02821, 0.1418, 0.0746), (-0.01417, 0.1439, 0.0746), (9.48e-08, 0.1023, 0.06701), (0.01002, 0.1018, 0.06701), (0.01995, 0.1003, 0.06701), (0.02968, 0.09785, 0.06701), (0.03913, 0.09447, 0.06701), (0.0482, 0.09018, 0.06701), (0.05681, 0.08502, 0.06701), (0.06487, 0.07904, 0.06701), (0.0723, 0.0723, 0.06701), (0.07904, 0.06487, 0.06701), (0.08502, 0.05681, 0.06701), (0.09018, 0.0482, 0.06701), (0.09447, 0.03913, 0.06701), (0.09785, 0.02968, 0.06701), (0.1003, 0.01995, 0.06701), (0.1018, 0.01002, 0.06701), (0.1023, -2.933e-08, 0.06701), (0.1018, -0.01002, 0.06701), (0.1003, -0.01995, 0.06701), (0.09785, -0.02968, 0.06701), (0.09447, -0.03913, 0.06701), (0.09018, -0.0482, 0.06701), (0.08502, -0.05681, 0.06701), (0.07904, -0.06487, 0.06701), (0.0723, -0.0723, 0.06701), (0.06487, -0.07904, 0.06701), (0.05681, -0.08502, 0.06701), (0.0482, -0.09018, 0.06701), (0.03913, -0.09447, 0.06701), (0.02968, -0.09785, 0.06701), (0.01995, -0.1003, 0.06701), (0.01002, -0.1018, 0.06701), (-2.202e-07, -0.1023, 0.06701), (-0.01002, -0.1018, 0.06701), (-0.01995, -0.1003, 0.06701), (-0.02968, -0.09785, 0.06701), (-0.03913, -0.09447, 0.06701), (-0.0482, -0.09018, 0.06701), (-0.05681, -0.08502, 0.06701), (-0.06487, -0.07904, 0.06701), (-0.0723, -0.0723, 0.06701), (-0.07904, -0.06487, 0.06701), (-0.08502, -0.05681, 0.06701), (-0.09018, -0.0482, 0.06701), (-0.09447, -0.03913, 0.06701), (-0.09785, -0.02968, 0.06701), (-0.1003, -0.01995, 0.06701), (-0.1018, -0.01002, 0.06701), (-0.1023, -5.263e-08, 0.06701), (-0.1018, 0.01002, 0.06701), (-0.1003, 0.01995, 0.06701), (-0.09785, 0.02968, 0.06701), (-0.09447, 0.03913, 0.06701), (-0.09018, 0.0482, 0.06701), (-0.08502, 0.05681, 0.06701), (-0.07904, 0.06487, 0.06701), (-0.0723, 0.0723, 0.06701), (-0.06487, 0.07904, 0.06701), (-0.05681, 0.08502, 0.06701), (-0.0482, 0.09018, 0.06701), (-0.03913, 0.09447, 0.06701), (-0.02968, 0.09785, 0.06701), (-0.01995, 0.1003, 0.06701), (-0.01002, 0.1018, 0.06701), (8.396e-08, 0.1194, 0.06701), (0.0117, 0.1188, 0.06701), (0.02329, 0.1171, 0.06701), (0.03466, 0.1143, 0.06701), (0.04569, 0.1103, 0.06701), (0.05628, 0.1053, 0.06701), (0.06633, 0.09928, 0.06701), (0.07575, 0.0923, 0.06701), (0.08443, 0.08443, 0.06701), (0.0923, 0.07575, 0.06701), (0.09928, 0.06633, 0.06701), (0.1053, 0.05628, 0.06701), (0.1103, 0.04569, 0.06701), (0.1143, 0.03466, 0.06701), (0.1171, 0.02329, 0.06701), (0.1188, 0.0117, 0.06701), (0.1194, -2.936e-08, 0.06701), (0.1188, -0.0117, 0.06701), (0.1171, -0.02329, 0.06701), (0.1143, -0.03466, 0.06701), (0.1103, -0.04569, 0.06701), (0.1053, -0.05628, 0.06701), (0.09928, -0.06633, 0.06701), (0.0923, -0.07575, 0.06701), (0.08443, -0.08443, 0.06701), (0.07575, -0.0923, 0.06701), (0.06633, -0.09928, 0.06701), (0.05628, -0.1053, 0.06701), (0.04569, -0.1103, 0.06701), (0.03466, -0.1143, 0.06701), (0.02329, -0.1171, 0.06701), (0.0117, -0.1188, 0.06701), (-2.408e-07, -0.1194, 0.06701), (-0.0117, -0.1188, 0.06701), (-0.02329, -0.1171, 0.06701), (-0.03466, -0.1143, 0.06701), (-0.04569, -0.1103, 0.06701), (-0.05628, -0.1053, 0.06701), (-0.06633, -0.09928, 0.06701), (-0.07575, -0.0923, 0.06701), (-0.08443, -0.08443, 0.06701), (-0.0923, -0.07575, 0.06701), (-0.09928, -0.06633, 0.06701), (-0.1053, -0.05628, 0.06701), (-0.1103, -0.04569, 0.06701), (-0.1143, -0.03466, 0.06701), (-0.1171, -0.02329, 0.06701), (-0.1188, -0.0117, 0.06701), (-0.1194, -5.336e-08, 0.06701), (-0.1188, 0.0117, 0.06701), (-0.1171, 0.02329, 0.06701), (-0.1143, 0.03466, 0.06701), (-0.1103, 0.04569, 0.06701), (-0.1053, 0.05628, 0.06701), (-0.09928, 0.06633, 0.06701), (-0.0923, 0.07575, 0.06701), (-0.08443, 0.08443, 0.06701), (-0.07575, 0.0923, 0.06701), (-0.06633, 0.09928, 0.06701), (-0.05628, 0.1053, 0.06701), (-0.04569, 0.1103, 0.06701), (-0.03466, 0.1143, 0.06701), (-0.02329, 0.1171, 0.06701), (-0.0117, 0.1188, 0.06701)], [], [(85, 84, 114, 113), (67, 66, 3, 2), (43, 42, 27, 26), (50, 49, 20, 19), (84, 83, 115, 114), (70, 69, 0, 127), (47, 46, 23, 22), (44, 43, 26, 25), (55, 54, 15, 14), (41, 40, 29, 28), (49, 48, 21, 20), (393, 399, 53, 54), (207, 213, 84, 85), (321, 327, 65, 66), (135, 141, 96, 97), (435, 441, 46, 47), (507, 129, 98, 35), (249, 255, 77, 78), (363, 369, 58, 59), (177, 183, 89, 90), (477, 483, 39, 40), (291, 297, 70, 71), (405, 411, 51, 52), (219, 225, 82, 83), (333, 339, 63, 64), (147, 153, 94, 95), (447, 453, 44, 45), (261, 267, 75, 76), (375, 381, 56, 57), (189, 195, 87, 88), (489, 495, 37, 38), (303, 309, 68, 69), (417, 423, 49, 50), (231, 237, 80, 81), (345, 351, 61, 62), (159, 165, 92, 93), (273, 279, 73, 74), (387, 393, 54, 55), (501, 507, 35, 36), (315, 321, 66, 67), (243, 249, 78, 79), (357, 363, 59, 60), (471, 477, 40, 41), (285, 291, 71, 72), (213, 219, 83, 84), (327, 333, 64, 65), (441, 447, 45, 46), (255, 261, 76, 77), (369, 375, 57, 58), (183, 189, 88, 89), (297, 303, 69, 70), (411, 417, 50, 51), (339, 345, 62, 63), (153, 159, 93, 94), (267, 273, 74, 75), (381, 387, 55, 56), (495, 501, 36, 37), (309, 315, 67, 68), (237, 243, 79, 80), (351, 357, 60, 61), (465, 471, 41, 42), (279, 285, 72, 73), (53, 52, 17, 16), (416, 410, 687, 688), (453, 459, 43, 44), (195, 201, 86, 87), (423, 429, 48, 49), (165, 171, 91, 92), (42, 41, 28, 27), (81, 80, 118, 117), (37, 36, 33, 32), (65, 64, 5, 4), (40, 39, 30, 29), (62, 61, 8, 7), (59, 58, 11, 10), (87, 86, 112, 111), (39, 38, 31, 30), (86, 85, 113, 112), (36, 35, 34, 33), (35, 98, 100, 34), (38, 37, 32, 31), (225, 231, 81, 82), (483, 489, 38, 39), (129, 135, 97, 98), (141, 147, 95, 96), (399, 405, 52, 53), (171, 177, 90, 91), (429, 435, 47, 48), (201, 207, 85, 86), (459, 465, 42, 43), (72, 71, 126, 125), (79, 78, 120, 119), (77, 76, 122, 121), (97, 96, 102, 101), (69, 68, 1, 0), (64, 63, 6, 5), (80, 79, 119, 118), (96, 95, 103, 102), (66, 65, 4, 3), (61, 60, 9, 8), (83, 82, 116, 115), (95, 94, 104, 103), (63, 62, 7, 6), (52, 51, 18, 17), (94, 93, 105, 104), (60, 59, 10, 9), (93, 92, 106, 105), (57, 56, 13, 12), (58, 57, 12, 11), (92, 91, 107, 106), (54, 53, 16, 15), (91, 90, 108, 107), (51, 50, 19, 18), (76, 75, 123, 122), (46, 45, 24, 23), (90, 89, 109, 108), (48, 47, 22, 21), (73, 72, 125, 99), (89, 88, 110, 109), (45, 44, 25, 24), (88, 87, 111, 110), (68, 67, 2, 1), (78, 77, 121, 120), (71, 70, 127, 126), (75, 74, 124, 123), (82, 81, 117, 116), (74, 73, 99, 124), (98, 97, 101, 100), (135, 129, 133, 139), (139, 133, 132, 138), (138, 132, 131, 137), (137, 131, 130, 136), (136, 130, 512, 513), (141, 135, 139, 145), (145, 139, 138, 144), (144, 138, 137, 143), (143, 137, 136, 142), (142, 136, 513, 514), (147, 141, 145, 151), (151, 145, 144, 150), (150, 144, 143, 149), (149, 143, 142, 148), (148, 142, 514, 515), (153, 147, 151, 157), (157, 151, 150, 156), (156, 150, 149, 155), (155, 149, 148, 154), (154, 148, 515, 516), (159, 153, 157, 163), (163, 157, 156, 162), (162, 156, 155, 161), (161, 155, 154, 160), (160, 154, 516, 517), (165, 159, 163, 169), (169, 163, 162, 168), (168, 162, 161, 167), (167, 161, 160, 166), (166, 160, 517, 518), (171, 165, 169, 175), (175, 169, 168, 174), (174, 168, 167, 173), (173, 167, 166, 172), (172, 166, 518, 519), (177, 171, 175, 181), (181, 175, 174, 180), (180, 174, 173, 179), (179, 173, 172, 178), (178, 172, 519, 520), (183, 177, 181, 187), (187, 181, 180, 186), (186, 180, 179, 185), (185, 179, 178, 184), (184, 178, 520, 521), (189, 183, 187, 193), (193, 187, 186, 192), (192, 186, 185, 191), (191, 185, 184, 190), (190, 184, 521, 522), (195, 189, 193, 199), (199, 193, 192, 198), (198, 192, 191, 197), (197, 191, 190, 196), (196, 190, 522, 523), (201, 195, 199, 205), (205, 199, 198, 204), (204, 198, 197, 203), (203, 197, 196, 202), (202, 196, 523, 524), (207, 201, 205, 211), (211, 205, 204, 210), (210, 204, 203, 209), (209, 203, 202, 208), (208, 202, 524, 525), (213, 207, 211, 217), (217, 211, 210, 216), (216, 210, 209, 215), (215, 209, 208, 214), (214, 208, 525, 526), (219, 213, 217, 223), (223, 217, 216, 222), (222, 216, 215, 221), (221, 215, 214, 220), (220, 214, 526, 527), (225, 219, 223, 229), (229, 223, 222, 228), (228, 222, 221, 227), (227, 221, 220, 226), (226, 220, 527, 528), (231, 225, 229, 235), (235, 229, 228, 234), (234, 228, 227, 233), (233, 227, 226, 232), (232, 226, 528, 529), (237, 231, 235, 241), (241, 235, 234, 240), (240, 234, 233, 239), (239, 233, 232, 238), (238, 232, 529, 530), (243, 237, 241, 247), (247, 241, 240, 246), (246, 240, 239, 245), (245, 239, 238, 244), (244, 238, 530, 531), (249, 243, 247, 253), (253, 247, 246, 252), (252, 246, 245, 251), (251, 245, 244, 250), (250, 244, 531, 532), (255, 249, 253, 259), (259, 253, 252, 258), (258, 252, 251, 257), (257, 251, 250, 256), (256, 250, 532, 533), (261, 255, 259, 265), (265, 259, 258, 264), (264, 258, 257, 263), (263, 257, 256, 262), (262, 256, 533, 534), (267, 261, 265, 271), (271, 265, 264, 270), (270, 264, 263, 269), (269, 263, 262, 268), (268, 262, 534, 535), (273, 267, 271, 277), (277, 271, 270, 276), (276, 270, 269, 275), (275, 269, 268, 274), (274, 268, 535, 536), (279, 273, 277, 283), (283, 277, 276, 282), (282, 276, 275, 281), (281, 275, 274, 280), (280, 274, 536, 537), (285, 279, 283, 289), (289, 283, 282, 288), (288, 282, 281, 287), (287, 281, 280, 286), (286, 280, 537, 538), (291, 285, 289, 295), (295, 289, 288, 294), (294, 288, 287, 293), (293, 287, 286, 292), (292, 286, 538, 539), (297, 291, 295, 301), (301, 295, 294, 300), (300, 294, 293, 299), (299, 293, 292, 298), (298, 292, 539, 540), (303, 297, 301, 307), (307, 301, 300, 306), (306, 300, 299, 305), (305, 299, 298, 304), (304, 298, 540, 541), (309, 303, 307, 313), (313, 307, 306, 312), (312, 306, 305, 311), (311, 305, 304, 310), (310, 304, 541, 542), (315, 309, 313, 319), (319, 313, 312, 318), (318, 312, 311, 317), (317, 311, 310, 316), (316, 310, 542, 543), (321, 315, 319, 325), (325, 319, 318, 324), (324, 318, 317, 323), (323, 317, 316, 322), (322, 316, 543, 544), (327, 321, 325, 331), (331, 325, 324, 330), (330, 324, 323, 329), (329, 323, 322, 328), (328, 322, 544, 545), (333, 327, 331, 337), (337, 331, 330, 336), (336, 330, 329, 335), (335, 329, 328, 334), (334, 328, 545, 546), (339, 333, 337, 343), (343, 337, 336, 342), (342, 336, 335, 341), (341, 335, 334, 340), (340, 334, 546, 547), (345, 339, 343, 349), (349, 343, 342, 348), (348, 342, 341, 347), (347, 341, 340, 346), (346, 340, 547, 548), (351, 345, 349, 355), (355, 349, 348, 354), (354, 348, 347, 353), (353, 347, 346, 352), (352, 346, 548, 549), (357, 351, 355, 361), (361, 355, 354, 360), (360, 354, 353, 359), (359, 353, 352, 358), (358, 352, 549, 550), (363, 357, 361, 367), (367, 361, 360, 366), (366, 360, 359, 365), (365, 359, 358, 364), (364, 358, 550, 551), (369, 363, 367, 373), (373, 367, 366, 372), (372, 366, 365, 371), (371, 365, 364, 370), (370, 364, 551, 552), (375, 369, 373, 379), (379, 373, 372, 378), (378, 372, 371, 377), (377, 371, 370, 376), (376, 370, 552, 553), (381, 375, 379, 385), (385, 379, 378, 384), (384, 378, 377, 383), (383, 377, 376, 382), (382, 376, 553, 554), (387, 381, 385, 391), (391, 385, 384, 390), (390, 384, 383, 389), (389, 383, 382, 388), (388, 382, 554, 555), (393, 387, 391, 397), (397, 391, 390, 396), (396, 390, 389, 395), (395, 389, 388, 394), (394, 388, 555, 556), (399, 393, 397, 403), (403, 397, 396, 402), (402, 396, 395, 401), (401, 395, 394, 400), (400, 394, 556, 557), (405, 399, 403, 409), (409, 403, 402, 408), (408, 402, 401, 407), (407, 401, 400, 406), (406, 400, 557, 558), (411, 405, 409, 415), (415, 409, 408, 414), (414, 408, 407, 413), (413, 407, 406, 412), (412, 406, 558, 559), (417, 411, 415, 421), (421, 415, 414, 420), (420, 414, 413, 419), (419, 413, 412, 418), (418, 412, 559, 560), (423, 417, 421, 427), (427, 421, 420, 426), (426, 420, 419, 425), (425, 419, 418, 424), (424, 418, 560, 561), (429, 423, 427, 433), (433, 427, 426, 432), (432, 426, 425, 431), (431, 425, 424, 430), (430, 424, 561, 562), (435, 429, 433, 439), (439, 433, 432, 438), (438, 432, 431, 437), (437, 431, 430, 436), (436, 430, 562, 563), (441, 435, 439, 445), (445, 439, 438, 444), (444, 438, 437, 443), (443, 437, 436, 442), (442, 436, 563, 564), (447, 441, 445, 451), (451, 445, 444, 450), (450, 444, 443, 449), (449, 443, 442, 448), (448, 442, 564, 565), (453, 447, 451, 457), (457, 451, 450, 456), (456, 450, 449, 455), (455, 449, 448, 454), (454, 448, 565, 566), (459, 453, 457, 463), (463, 457, 456, 462), (462, 456, 455, 461), (461, 455, 454, 460), (460, 454, 566, 567), (465, 459, 463, 469), (469, 463, 462, 468), (468, 462, 461, 467), (467, 461, 460, 466), (466, 460, 567, 568), (471, 465, 469, 475), (475, 469, 468, 474), (474, 468, 467, 473), (473, 467, 466, 472), (472, 466, 568, 569), (477, 471, 475, 481), (481, 475, 474, 480), (480, 474, 473, 479), (479, 473, 472, 478), (478, 472, 569, 570), (483, 477, 481, 487), (487, 481, 480, 486), (486, 480, 479, 485), (485, 479, 478, 484), (484, 478, 570, 571), (489, 483, 487, 493), (493, 487, 486, 492), (492, 486, 485, 491), (491, 485, 484, 490), (490, 484, 571, 572), (495, 489, 493, 499), (499, 493, 492, 498), (498, 492, 491, 497), (497, 491, 490, 496), (496, 490, 572, 573), (501, 495, 499, 505), (505, 499, 498, 504), (504, 498, 497, 503), (503, 497, 496, 502), (502, 496, 573, 574), (507, 501, 505, 511), (511, 505, 504, 510), (510, 504, 503, 509), (509, 503, 502, 508), (508, 502, 574, 575), (129, 507, 511, 133), (133, 511, 510, 132), (132, 510, 509, 131), (131, 509, 508, 130), (130, 508, 575, 512), (56, 55, 14, 13), (128, 134, 513, 512), (134, 140, 514, 513), (140, 146, 515, 514), (146, 152, 516, 515), (152, 158, 517, 516), (158, 164, 518, 517), (164, 170, 519, 518), (170, 176, 520, 519), (176, 182, 521, 520), (182, 188, 522, 521), (188, 194, 523, 522), (194, 200, 524, 523), (200, 206, 525, 524), (206, 212, 526, 525), (212, 218, 527, 526), (218, 224, 528, 527), (224, 230, 529, 528), (230, 236, 530, 529), (236, 242, 531, 530), (242, 248, 532, 531), (248, 254, 533, 532), (254, 260, 534, 533), (260, 266, 535, 534), (266, 272, 536, 535), (272, 278, 537, 536), (278, 284, 538, 537), (284, 290, 539, 538), (290, 296, 540, 539), (296, 302, 541, 540), (302, 308, 542, 541), (308, 314, 543, 542), (314, 320, 544, 543), (320, 326, 545, 544), (326, 332, 546, 545), (332, 338, 547, 546), (338, 344, 548, 547), (344, 350, 549, 548), (350, 356, 550, 549), (356, 362, 551, 550), (362, 368, 552, 551), (368, 374, 553, 552), (374, 380, 554, 553), (380, 386, 555, 554), (386, 392, 556, 555), (392, 398, 557, 556), (398, 404, 558, 557), (404, 410, 559, 558), (410, 416, 560, 559), (416, 422, 561, 560), (422, 428, 562, 561), (428, 434, 563, 562), (434, 440, 564, 563), (440, 446, 565, 564), (446, 452, 566, 565), (452, 458, 567, 566), (458, 464, 568, 567), (464, 470, 569, 568), (470, 476, 570, 569), (476, 482, 571, 570), (482, 488, 572, 571), (488, 494, 573, 572), (494, 500, 574, 573), (500, 506, 575, 574), (506, 128, 512, 575), (260, 254, 661, 662), (422, 416, 688, 689), (266, 260, 662, 663), (428, 422, 689, 690), (272, 266, 663, 664), (434, 428, 690, 691), (278, 272, 664, 665), (440, 434, 691, 692), (284, 278, 665, 666), (446, 440, 692, 693), (290, 284, 666, 667), (134, 128, 640, 641), (452, 446, 693, 694), (296, 290, 667, 668), (140, 134, 641, 642), (458, 452, 694, 695), (302, 296, 668, 669), (146, 140, 642, 643), (464, 458, 695, 696), (308, 302, 669, 670), (152, 146, 643, 644), (470, 464, 696, 697), (314, 308, 670, 671), (158, 152, 644, 645), (476, 470, 697, 698), (320, 314, 671, 672), (164, 158, 645, 646), (482, 476, 698, 699), (326, 320, 672, 673), (170, 164, 646, 647), (488, 482, 699, 700), (332, 326, 673, 674), (176, 170, 647, 648), (494, 488, 700, 701), (338, 332, 674, 675), (182, 176, 648, 649), (500, 494, 701, 702), (344, 338, 675, 676), (188, 182, 649, 650), (506, 500, 702, 703), (350, 344, 676, 677), (194, 188, 650, 651), (128, 506, 703, 640), (356, 350, 677, 678), (200, 194, 651, 652), (362, 356, 678, 679), (206, 200, 652, 653), (368, 362, 679, 680), (212, 206, 653, 654), (374, 368, 680, 681), (218, 212, 654, 655), (380, 374, 681, 682), (224, 218, 655, 656), (386, 380, 682, 683), (230, 224, 656, 657), (392, 386, 683, 684), (236, 230, 657, 658), (398, 392, 684, 685), (242, 236, 658, 659), (404, 398, 685, 686), (248, 242, 659, 660), (410, 404, 686, 687), (254, 248, 660, 661), (576, 577, 641, 640), (577, 578, 642, 641), (578, 579, 643, 642), (579, 580, 644, 643), (580, 581, 645, 644), (581, 582, 646, 645), (582, 583, 647, 646), (583, 584, 648, 647), (584, 585, 649, 648), (585, 586, 650, 649), (586, 587, 651, 650), (587, 588, 652, 651), (588, 589, 653, 652), (589, 590, 654, 653), (590, 591, 655, 654), (591, 592, 656, 655), (592, 593, 657, 656), (593, 594, 658, 657), (594, 595, 659, 658), (595, 596, 660, 659), (596, 597, 661, 660), (597, 598, 662, 661), (598, 599, 663, 662), (599, 600, 664, 663), (600, 601, 665, 664), (601, 602, 666, 665), (602, 603, 667, 666), (603, 604, 668, 667), (604, 605, 669, 668), (605, 606, 670, 669), (606, 607, 671, 670), (607, 608, 672, 671), (608, 609, 673, 672), (609, 610, 674, 673), (610, 611, 675, 674), (611, 612, 676, 675), (612, 613, 677, 676), (613, 614, 678, 677), (614, 615, 679, 678), (615, 616, 680, 679), (616, 617, 681, 680), (617, 618, 682, 681), (618, 619, 683, 682), (619, 620, 684, 683), (620, 621, 685, 684), (621, 622, 686, 685), (622, 623, 687, 686), (623, 624, 688, 687), (624, 625, 689, 688), (625, 626, 690, 689), (626, 627, 691, 690), (627, 628, 692, 691), (628, 629, 693, 692), (629, 630, 694, 693), (630, 631, 695, 694), (631, 632, 696, 695), (632, 633, 697, 696), (633, 634, 698, 697), (634, 635, 699, 698), (635, 636, 700, 699), (636, 637, 701, 700), (637, 638, 702, 701), (638, 639, 703, 702), (639, 576, 640, 703)])
me_body.polygons.foreach_set('use_smooth', [1, 1, 1, 1, 1, 1, 1, 1, 1, 1, 1, 1, 1, 1, 1, 1, 1, 1, 1, 1, 1, 1, 1, 1, 1, 1, 1, 1, 1, 1, 1, 1, 1, 1, 1, 1, 1, 1, 1, 1, 1, 1, 1, 1, 1, 1, 1, 1, 1, 1, 1, 1, 1, 1, 1, 1, 1, 1, 1, 1, 1, 1, 1, 0, 1, 1, 1, 1, 1, 1, 1, 1, 1, 1, 1, 1, 1, 1, 1, 1, 1, 1, 1, 1, 1, 1, 1, 1, 1, 1, 1, 1, 1, 1, 1, 1, 1, 1, 1, 1, 1, 1, 1, 1, 1, 1, 1, 1, 1, 1, 1, 1, 1, 1, 1, 1, 1, 1, 1, 1, 1, 1, 1, 1, 1, 1, 1, 1, 1, 1, 1, 1, 1, 1, 1, 1, 1, 1, 1, 1, 1, 1, 1, 1, 1, 1, 1, 1, 1, 1, 1, 1, 1, 1, 1, 1, 1, 1, 1, 1, 1, 1, 1, 1, 1, 1, 1, 1, 1, 1, 1, 1, 1, 1, 1, 1, 1, 1, 1, 1, 1, 1, 1, 1, 1, 1, 1, 1, 1, 1, 1, 1, 1, 1, 1, 1, 1, 1, 1, 1, 1, 1, 1, 1, 1, 1, 1, 1, 1, 1, 1, 1, 1, 1, 1, 1, 1, 1, 1, 1, 1, 1, 1, 1, 1, 1, 1, 1, 1, 1, 1, 1, 1, 1, 1, 1, 1, 1, 1, 1, 1, 1, 1, 1, 1, 1, 1, 1, 1, 1, 1, 1, 1, 1, 1, 1, 1, 1, 1, 1, 1, 1, 1, 1, 1, 1, 1, 1, 1, 1, 1, 1, 1, 1, 1, 1, 1, 1, 1, 1, 1, 1, 1, 1, 1, 1, 1, 1, 1, 1, 1, 1, 1, 1, 1, 1, 1, 1, 1, 1, 1, 1, 1, 1, 1, 1, 1, 1, 1, 1, 1, 1, 1, 1, 1, 1, 1, 1, 1, 1, 1, 1, 1, 1, 1, 1, 1, 1, 1, 1, 1, 1, 1, 1, 1, 1, 1, 1, 1, 1, 1, 1, 1, 1, 1, 1, 1, 1, 1, 1, 1, 1, 1, 1, 1, 1, 1, 1, 1, 1, 1, 1, 1, 1, 1, 1, 1, 1, 1, 1, 1, 1, 1, 1, 1, 1, 1, 1, 1, 1, 1, 1, 1, 1, 1, 1, 1, 1, 1, 1, 1, 1, 1, 1, 1, 1, 1, 1, 1, 1, 1, 1, 1, 1, 1, 1, 1, 1, 1, 1, 1, 1, 1, 1, 1, 1, 1, 1, 1, 1, 1, 1, 1, 1, 1, 1, 1, 1, 1, 1, 1, 1, 1, 1, 1, 1, 1, 1, 1, 1, 1, 1, 1, 1, 1, 1, 1, 1, 1, 1, 1, 1, 1, 1, 1, 1, 1, 1, 1, 1, 1, 1, 1, 1, 1, 1, 1, 1, 1, 1, 1, 1, 1, 1, 1, 1, 1, 1, 1, 1, 1, 1, 1, 1, 1, 1, 1, 1, 1, 1, 1, 1, 1, 1, 1, 1, 1, 1, 1, 1, 1, 1, 1, 1, 1, 1, 1, 1, 1, 1, 1, 1, 1, 0, 0, 0, 0, 0, 0, 0, 0, 0, 0, 0, 0, 0, 0, 0, 0, 0, 0, 0, 0, 0, 0, 0, 0, 0, 0, 0, 0, 0, 0, 0, 0, 0, 0, 0, 0, 0, 0, 0, 0, 0, 0, 0, 0, 0, 0, 0, 0, 0, 0, 0, 0, 0, 0, 0, 0, 0, 0, 0, 0, 0, 0, 0, 0, 0, 0, 0, 0, 0, 0, 0, 0, 0, 0, 0, 0, 0, 0, 0, 0, 0, 0, 0, 0, 0, 0, 0, 0, 0, 0, 0, 0, 0, 0, 0, 0, 0, 0, 0, 0, 0, 0, 0, 0, 0, 0, 0, 0, 0, 0, 0, 0, 0, 0, 0, 0, 0, 0, 0, 0, 0, 0, 0, 0, 0, 0, 0])
me_body.use_remesh_preserve_volume = False
me_body.use_remesh_preserve_attributes = False
me_body.use_mirror_vertex_groups = False
me_body.update()

# ---- objects
ob_top = bpy.data.objects.new('TOP', me_top)
ob_tap = bpy.data.objects.new('TAP', me_body)

# ---- transforms, parenting, visibility, modifiers, constraints
ob_top.location = (0.0, 0.0, -0.002477)
ob_top.lineart.crease_threshold = 0.0
ob_tap.location = (0.0, 0.0, 0.0)
ob_tap.lineart.crease_threshold = 0.0

# ---- collection membership
col_collection_2.objects.link(ob_top)
col_collection_2.objects.link(ob_tap)

# ---- scene / render settings (as saved in the file)
scene.frame_start = 1; scene.frame_end = 250; scene.frame_set(49)
scene.render.engine = 'BLENDER_EEVEE_NEXT'
scene.render.resolution_percentage = 50
scene.render.dither_intensity = 0.0
scene.cycles.use_denoising = False
scene.cycles.samples = 128
scene.cycles.sampling_pattern = 'TABULATED_SOBOL'
scene.cycles.light_sampling_threshold = 0.0
scene.cycles.use_adaptive_sampling = False
scene.cycles.use_light_tree = False
scene.cycles.blur_glossy = 0.0
scene.cycles.sample_clamp_indirect = 0.0
scene.view_settings.view_transform = 'Standard'
bpy.context.view_layer.update()

# ---- added for rendering (the .blend has no active camera and no usable light): camera, sun + grey world if the file has none
cam_auto = bpy.data.cameras.new('AutoCamera')
cam_auto.lens = 50.0
cam_auto.sensor_width = 36.0
cam_auto.clip_end = 1000.0
ob_auto_camera = bpy.data.objects.new('AutoCamera', cam_auto)
scene.collection.objects.link(ob_auto_camera)
ob_auto_camera.location = (0.488957, -0.586748, 0.404477)
ob_auto_camera.rotation_euler = (1.09748, -7.21219e-08, 0.694738)
scene.camera = ob_auto_camera
light_auto_sun = bpy.data.lights.new('AutoSun', 'SUN')
light_auto_sun.energy = 3.0
light_auto_sun.angle = 0.0523599
ob_auto_sun = bpy.data.objects.new('AutoSun', light_auto_sun)
scene.collection.objects.link(ob_auto_sun)
ob_auto_sun.rotation_euler = (0.872665, 0.174533, 0.523599)
if scene.world is None:
    world_auto = bpy.data.worlds.new('AutoWorld')
    world_auto.color = (0.3, 0.3, 0.3)
    scene.world = world_auto
bpy.context.view_layer.update()
